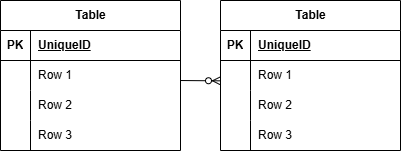

The diagram above was exported from draw.io. Its source (the exported page's mxGraphModel, read from the mxfile embedded in the PNG):
<mxGraphModel dx="585" dy="1307" grid="1" gridSize="10" guides="1" tooltips="1" connect="1" arrows="1" fold="1" page="1" pageScale="1" pageWidth="827" pageHeight="1169" math="0" shadow="0">
  <root>
    <mxCell id="0" />
    <mxCell id="1" parent="0" />
    <mxCell id="2" value="Table" style="shape=table;startSize=30;container=1;collapsible=1;childLayout=tableLayout;fixedRows=1;rowLines=0;fontStyle=1;align=center;resizeLast=1;html=1;" vertex="1" parent="1">
      <mxGeometry x="20" y="240" width="180" height="150" as="geometry" />
    </mxCell>
    <mxCell id="3" value="" style="shape=tableRow;horizontal=0;startSize=0;swimlaneHead=0;swimlaneBody=0;fillColor=none;collapsible=0;dropTarget=0;points=[[0,0.5],[1,0.5]];portConstraint=eastwest;top=0;left=0;right=0;bottom=1;" vertex="1" parent="2">
      <mxGeometry y="30" width="180" height="30" as="geometry" />
    </mxCell>
    <mxCell id="4" value="PK" style="shape=partialRectangle;connectable=0;fillColor=none;top=0;left=0;bottom=0;right=0;fontStyle=1;overflow=hidden;whiteSpace=wrap;html=1;" vertex="1" parent="3">
      <mxGeometry width="30" height="30" as="geometry">
        <mxRectangle width="30" height="30" as="alternateBounds" />
      </mxGeometry>
    </mxCell>
    <mxCell id="5" value="UniqueID" style="shape=partialRectangle;connectable=0;fillColor=none;top=0;left=0;bottom=0;right=0;align=left;spacingLeft=6;fontStyle=5;overflow=hidden;whiteSpace=wrap;html=1;" vertex="1" parent="3">
      <mxGeometry x="30" width="150" height="30" as="geometry">
        <mxRectangle width="150" height="30" as="alternateBounds" />
      </mxGeometry>
    </mxCell>
    <mxCell id="6" value="" style="shape=tableRow;horizontal=0;startSize=0;swimlaneHead=0;swimlaneBody=0;fillColor=none;collapsible=0;dropTarget=0;points=[[0,0.5],[1,0.5]];portConstraint=eastwest;top=0;left=0;right=0;bottom=0;" vertex="1" parent="2">
      <mxGeometry y="60" width="180" height="30" as="geometry" />
    </mxCell>
    <mxCell id="7" value="" style="shape=partialRectangle;connectable=0;fillColor=none;top=0;left=0;bottom=0;right=0;editable=1;overflow=hidden;whiteSpace=wrap;html=1;" vertex="1" parent="6">
      <mxGeometry width="30" height="30" as="geometry">
        <mxRectangle width="30" height="30" as="alternateBounds" />
      </mxGeometry>
    </mxCell>
    <mxCell id="8" value="Row 1" style="shape=partialRectangle;connectable=0;fillColor=none;top=0;left=0;bottom=0;right=0;align=left;spacingLeft=6;overflow=hidden;whiteSpace=wrap;html=1;" vertex="1" parent="6">
      <mxGeometry x="30" width="150" height="30" as="geometry">
        <mxRectangle width="150" height="30" as="alternateBounds" />
      </mxGeometry>
    </mxCell>
    <mxCell id="9" value="" style="shape=tableRow;horizontal=0;startSize=0;swimlaneHead=0;swimlaneBody=0;fillColor=none;collapsible=0;dropTarget=0;points=[[0,0.5],[1,0.5]];portConstraint=eastwest;top=0;left=0;right=0;bottom=0;" vertex="1" parent="2">
      <mxGeometry y="90" width="180" height="30" as="geometry" />
    </mxCell>
    <mxCell id="10" value="" style="shape=partialRectangle;connectable=0;fillColor=none;top=0;left=0;bottom=0;right=0;editable=1;overflow=hidden;whiteSpace=wrap;html=1;" vertex="1" parent="9">
      <mxGeometry width="30" height="30" as="geometry">
        <mxRectangle width="30" height="30" as="alternateBounds" />
      </mxGeometry>
    </mxCell>
    <mxCell id="11" value="Row 2" style="shape=partialRectangle;connectable=0;fillColor=none;top=0;left=0;bottom=0;right=0;align=left;spacingLeft=6;overflow=hidden;whiteSpace=wrap;html=1;" vertex="1" parent="9">
      <mxGeometry x="30" width="150" height="30" as="geometry">
        <mxRectangle width="150" height="30" as="alternateBounds" />
      </mxGeometry>
    </mxCell>
    <mxCell id="12" value="" style="shape=tableRow;horizontal=0;startSize=0;swimlaneHead=0;swimlaneBody=0;fillColor=none;collapsible=0;dropTarget=0;points=[[0,0.5],[1,0.5]];portConstraint=eastwest;top=0;left=0;right=0;bottom=0;" vertex="1" parent="2">
      <mxGeometry y="120" width="180" height="30" as="geometry" />
    </mxCell>
    <mxCell id="13" value="" style="shape=partialRectangle;connectable=0;fillColor=none;top=0;left=0;bottom=0;right=0;editable=1;overflow=hidden;whiteSpace=wrap;html=1;" vertex="1" parent="12">
      <mxGeometry width="30" height="30" as="geometry">
        <mxRectangle width="30" height="30" as="alternateBounds" />
      </mxGeometry>
    </mxCell>
    <mxCell id="14" value="Row 3" style="shape=partialRectangle;connectable=0;fillColor=none;top=0;left=0;bottom=0;right=0;align=left;spacingLeft=6;overflow=hidden;whiteSpace=wrap;html=1;" vertex="1" parent="12">
      <mxGeometry x="30" width="150" height="30" as="geometry">
        <mxRectangle width="150" height="30" as="alternateBounds" />
      </mxGeometry>
    </mxCell>
    <mxCell id="28" value="Table" style="shape=table;startSize=30;container=1;collapsible=1;childLayout=tableLayout;fixedRows=1;rowLines=0;fontStyle=1;align=center;resizeLast=1;html=1;" vertex="1" parent="1">
      <mxGeometry x="240" y="240" width="180" height="150" as="geometry" />
    </mxCell>
    <mxCell id="29" value="" style="shape=tableRow;horizontal=0;startSize=0;swimlaneHead=0;swimlaneBody=0;fillColor=none;collapsible=0;dropTarget=0;points=[[0,0.5],[1,0.5]];portConstraint=eastwest;top=0;left=0;right=0;bottom=1;" vertex="1" parent="28">
      <mxGeometry y="30" width="180" height="30" as="geometry" />
    </mxCell>
    <mxCell id="30" value="PK" style="shape=partialRectangle;connectable=0;fillColor=none;top=0;left=0;bottom=0;right=0;fontStyle=1;overflow=hidden;whiteSpace=wrap;html=1;" vertex="1" parent="29">
      <mxGeometry width="30" height="30" as="geometry">
        <mxRectangle width="30" height="30" as="alternateBounds" />
      </mxGeometry>
    </mxCell>
    <mxCell id="31" value="UniqueID" style="shape=partialRectangle;connectable=0;fillColor=none;top=0;left=0;bottom=0;right=0;align=left;spacingLeft=6;fontStyle=5;overflow=hidden;whiteSpace=wrap;html=1;" vertex="1" parent="29">
      <mxGeometry x="30" width="150" height="30" as="geometry">
        <mxRectangle width="150" height="30" as="alternateBounds" />
      </mxGeometry>
    </mxCell>
    <mxCell id="32" value="" style="shape=tableRow;horizontal=0;startSize=0;swimlaneHead=0;swimlaneBody=0;fillColor=none;collapsible=0;dropTarget=0;points=[[0,0.5],[1,0.5]];portConstraint=eastwest;top=0;left=0;right=0;bottom=0;" vertex="1" parent="28">
      <mxGeometry y="60" width="180" height="30" as="geometry" />
    </mxCell>
    <mxCell id="33" value="" style="shape=partialRectangle;connectable=0;fillColor=none;top=0;left=0;bottom=0;right=0;editable=1;overflow=hidden;whiteSpace=wrap;html=1;" vertex="1" parent="32">
      <mxGeometry width="30" height="30" as="geometry">
        <mxRectangle width="30" height="30" as="alternateBounds" />
      </mxGeometry>
    </mxCell>
    <mxCell id="34" value="Row 1" style="shape=partialRectangle;connectable=0;fillColor=none;top=0;left=0;bottom=0;right=0;align=left;spacingLeft=6;overflow=hidden;whiteSpace=wrap;html=1;" vertex="1" parent="32">
      <mxGeometry x="30" width="150" height="30" as="geometry">
        <mxRectangle width="150" height="30" as="alternateBounds" />
      </mxGeometry>
    </mxCell>
    <mxCell id="35" value="" style="shape=tableRow;horizontal=0;startSize=0;swimlaneHead=0;swimlaneBody=0;fillColor=none;collapsible=0;dropTarget=0;points=[[0,0.5],[1,0.5]];portConstraint=eastwest;top=0;left=0;right=0;bottom=0;" vertex="1" parent="28">
      <mxGeometry y="90" width="180" height="30" as="geometry" />
    </mxCell>
    <mxCell id="36" value="" style="shape=partialRectangle;connectable=0;fillColor=none;top=0;left=0;bottom=0;right=0;editable=1;overflow=hidden;whiteSpace=wrap;html=1;" vertex="1" parent="35">
      <mxGeometry width="30" height="30" as="geometry">
        <mxRectangle width="30" height="30" as="alternateBounds" />
      </mxGeometry>
    </mxCell>
    <mxCell id="37" value="Row 2" style="shape=partialRectangle;connectable=0;fillColor=none;top=0;left=0;bottom=0;right=0;align=left;spacingLeft=6;overflow=hidden;whiteSpace=wrap;html=1;" vertex="1" parent="35">
      <mxGeometry x="30" width="150" height="30" as="geometry">
        <mxRectangle width="150" height="30" as="alternateBounds" />
      </mxGeometry>
    </mxCell>
    <mxCell id="38" value="" style="shape=tableRow;horizontal=0;startSize=0;swimlaneHead=0;swimlaneBody=0;fillColor=none;collapsible=0;dropTarget=0;points=[[0,0.5],[1,0.5]];portConstraint=eastwest;top=0;left=0;right=0;bottom=0;" vertex="1" parent="28">
      <mxGeometry y="120" width="180" height="30" as="geometry" />
    </mxCell>
    <mxCell id="39" value="" style="shape=partialRectangle;connectable=0;fillColor=none;top=0;left=0;bottom=0;right=0;editable=1;overflow=hidden;whiteSpace=wrap;html=1;" vertex="1" parent="38">
      <mxGeometry width="30" height="30" as="geometry">
        <mxRectangle width="30" height="30" as="alternateBounds" />
      </mxGeometry>
    </mxCell>
    <mxCell id="40" value="Row 3" style="shape=partialRectangle;connectable=0;fillColor=none;top=0;left=0;bottom=0;right=0;align=left;spacingLeft=6;overflow=hidden;whiteSpace=wrap;html=1;" vertex="1" parent="38">
      <mxGeometry x="30" width="150" height="30" as="geometry">
        <mxRectangle width="150" height="30" as="alternateBounds" />
      </mxGeometry>
    </mxCell>
    <mxCell id="56" value="" style="fontSize=12;html=1;endArrow=ERzeroToMany;endFill=1;entryX=0;entryY=0.678;entryDx=0;entryDy=0;exitX=1;exitY=0.667;exitDx=0;exitDy=0;exitPerimeter=0;entryPerimeter=0;" edge="1" parent="1" source="6" target="32">
      <mxGeometry width="100" height="100" relative="1" as="geometry">
        <mxPoint x="90" y="420" as="sourcePoint" />
        <mxPoint x="190" y="320" as="targetPoint" />
      </mxGeometry>
    </mxCell>
  </root>
</mxGraphModel>